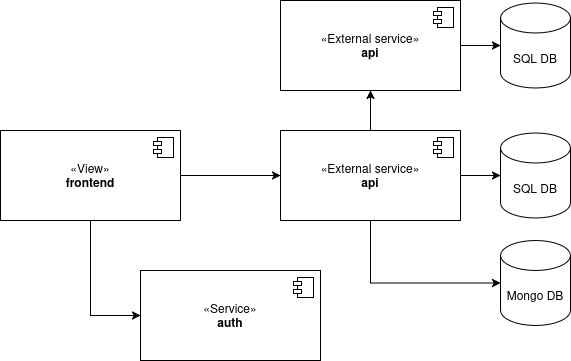

The diagram above was exported from draw.io. Its source (the exported page's mxGraphModel, read from the mxfile embedded in the PNG):
<mxGraphModel dx="2454" dy="630" grid="1" gridSize="10" guides="1" tooltips="1" connect="1" arrows="1" fold="1" page="1" pageScale="1" pageWidth="1100" pageHeight="850" background="none" math="0" shadow="0">
  <root>
    <mxCell id="0" />
    <mxCell id="1" parent="0" />
    <mxCell id="7lf9YIRTMzJbNKAUdxgY-2" value="«Service»&lt;br&gt;&lt;b&gt;auth&lt;/b&gt;" style="html=1;dropTarget=0;whiteSpace=wrap;" parent="1" vertex="1">
      <mxGeometry x="-640" y="310" width="180" height="90" as="geometry" />
    </mxCell>
    <mxCell id="7lf9YIRTMzJbNKAUdxgY-3" value="" style="shape=module;jettyWidth=8;jettyHeight=4;" parent="7lf9YIRTMzJbNKAUdxgY-2" vertex="1">
      <mxGeometry x="1" width="20" height="20" relative="1" as="geometry">
        <mxPoint x="-27" y="7" as="offset" />
      </mxGeometry>
    </mxCell>
    <mxCell id="7lf9YIRTMzJbNKAUdxgY-10" style="edgeStyle=orthogonalEdgeStyle;rounded=0;orthogonalLoop=1;jettySize=auto;html=1;entryX=0;entryY=0.5;entryDx=0;entryDy=0;" parent="1" source="7lf9YIRTMzJbNKAUdxgY-4" target="7lf9YIRTMzJbNKAUdxgY-2" edge="1">
      <mxGeometry relative="1" as="geometry" />
    </mxCell>
    <mxCell id="7lf9YIRTMzJbNKAUdxgY-11" style="edgeStyle=orthogonalEdgeStyle;rounded=0;orthogonalLoop=1;jettySize=auto;html=1;" parent="1" source="7lf9YIRTMzJbNKAUdxgY-4" target="7lf9YIRTMzJbNKAUdxgY-6" edge="1">
      <mxGeometry relative="1" as="geometry" />
    </mxCell>
    <mxCell id="7lf9YIRTMzJbNKAUdxgY-4" value="&lt;div&gt;«View»&lt;/div&gt;&lt;div&gt;&lt;b&gt;frontend&lt;/b&gt;&lt;/div&gt;" style="html=1;dropTarget=0;whiteSpace=wrap;" parent="1" vertex="1">
      <mxGeometry x="-780" y="170" width="180" height="90" as="geometry" />
    </mxCell>
    <mxCell id="7lf9YIRTMzJbNKAUdxgY-5" value="" style="shape=module;jettyWidth=8;jettyHeight=4;" parent="7lf9YIRTMzJbNKAUdxgY-4" vertex="1">
      <mxGeometry x="1" width="20" height="20" relative="1" as="geometry">
        <mxPoint x="-27" y="7" as="offset" />
      </mxGeometry>
    </mxCell>
    <mxCell id="7lf9YIRTMzJbNKAUdxgY-15" style="edgeStyle=orthogonalEdgeStyle;rounded=0;orthogonalLoop=1;jettySize=auto;html=1;entryX=0.5;entryY=1;entryDx=0;entryDy=0;" parent="1" source="7lf9YIRTMzJbNKAUdxgY-6" target="7lf9YIRTMzJbNKAUdxgY-8" edge="1">
      <mxGeometry relative="1" as="geometry" />
    </mxCell>
    <mxCell id="7lf9YIRTMzJbNKAUdxgY-6" value="&lt;div&gt;«External service»&lt;/div&gt;&lt;div&gt;&lt;b&gt;api&lt;/b&gt;&lt;/div&gt;" style="html=1;dropTarget=0;whiteSpace=wrap;" parent="1" vertex="1">
      <mxGeometry x="-500" y="170" width="180" height="90" as="geometry" />
    </mxCell>
    <mxCell id="7lf9YIRTMzJbNKAUdxgY-7" value="" style="shape=module;jettyWidth=8;jettyHeight=4;" parent="7lf9YIRTMzJbNKAUdxgY-6" vertex="1">
      <mxGeometry x="1" width="20" height="20" relative="1" as="geometry">
        <mxPoint x="-27" y="7" as="offset" />
      </mxGeometry>
    </mxCell>
    <mxCell id="7lf9YIRTMzJbNKAUdxgY-8" value="&lt;div&gt;«External service»&lt;/div&gt;&lt;div&gt;&lt;b&gt;api&lt;/b&gt;&lt;/div&gt;" style="html=1;dropTarget=0;whiteSpace=wrap;" parent="1" vertex="1">
      <mxGeometry x="-500" y="40" width="180" height="90" as="geometry" />
    </mxCell>
    <mxCell id="7lf9YIRTMzJbNKAUdxgY-9" value="" style="shape=module;jettyWidth=8;jettyHeight=4;" parent="7lf9YIRTMzJbNKAUdxgY-8" vertex="1">
      <mxGeometry x="1" width="20" height="20" relative="1" as="geometry">
        <mxPoint x="-27" y="7" as="offset" />
      </mxGeometry>
    </mxCell>
    <mxCell id="7lf9YIRTMzJbNKAUdxgY-12" value="Mongo DB" style="shape=cylinder3;whiteSpace=wrap;html=1;boundedLbl=1;backgroundOutline=1;size=15;" parent="1" vertex="1">
      <mxGeometry x="-280" y="280" width="70" height="85" as="geometry" />
    </mxCell>
    <mxCell id="7lf9YIRTMzJbNKAUdxgY-13" value=" SQL DB" style="shape=cylinder3;whiteSpace=wrap;html=1;boundedLbl=1;backgroundOutline=1;size=15;" parent="1" vertex="1">
      <mxGeometry x="-280" y="172.5" width="70" height="85" as="geometry" />
    </mxCell>
    <mxCell id="7lf9YIRTMzJbNKAUdxgY-14" value=" SQL DB" style="shape=cylinder3;whiteSpace=wrap;html=1;boundedLbl=1;backgroundOutline=1;size=15;" parent="1" vertex="1">
      <mxGeometry x="-280" y="42.5" width="70" height="85" as="geometry" />
    </mxCell>
    <mxCell id="7lf9YIRTMzJbNKAUdxgY-16" style="edgeStyle=orthogonalEdgeStyle;rounded=0;orthogonalLoop=1;jettySize=auto;html=1;entryX=0;entryY=0.5;entryDx=0;entryDy=0;entryPerimeter=0;" parent="1" source="7lf9YIRTMzJbNKAUdxgY-8" target="7lf9YIRTMzJbNKAUdxgY-14" edge="1">
      <mxGeometry relative="1" as="geometry" />
    </mxCell>
    <mxCell id="7lf9YIRTMzJbNKAUdxgY-17" style="edgeStyle=orthogonalEdgeStyle;rounded=0;orthogonalLoop=1;jettySize=auto;html=1;entryX=0;entryY=0.5;entryDx=0;entryDy=0;entryPerimeter=0;" parent="1" source="7lf9YIRTMzJbNKAUdxgY-6" target="7lf9YIRTMzJbNKAUdxgY-13" edge="1">
      <mxGeometry relative="1" as="geometry" />
    </mxCell>
    <mxCell id="7lf9YIRTMzJbNKAUdxgY-18" style="edgeStyle=orthogonalEdgeStyle;rounded=0;orthogonalLoop=1;jettySize=auto;html=1;entryX=0;entryY=0.5;entryDx=0;entryDy=0;entryPerimeter=0;exitX=0.5;exitY=1;exitDx=0;exitDy=0;" parent="1" source="7lf9YIRTMzJbNKAUdxgY-6" target="7lf9YIRTMzJbNKAUdxgY-12" edge="1">
      <mxGeometry relative="1" as="geometry" />
    </mxCell>
  </root>
</mxGraphModel>